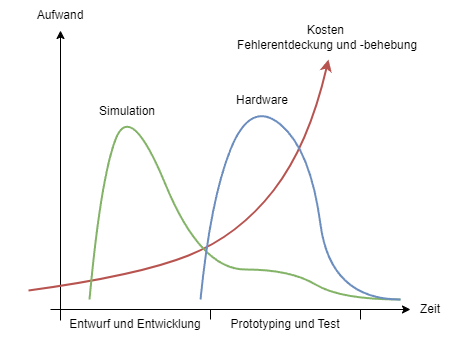

The diagram above was exported from draw.io. Its source (the exported page's mxGraphModel, read from the mxfile embedded in the PNG):
<mxGraphModel dx="1728" dy="1037" grid="1" gridSize="10" guides="1" tooltips="1" connect="1" arrows="1" fold="1" page="1" pageScale="1" pageWidth="827" pageHeight="1169" math="0" shadow="0">
  <root>
    <mxCell id="0" />
    <mxCell id="1" parent="0" />
    <mxCell id="vn1dnEoQ3g9eWZXEqQMI-3" value="" style="endArrow=classic;html=1;rounded=0;" parent="1" edge="1">
      <mxGeometry width="50" height="50" relative="1" as="geometry">
        <mxPoint x="180" y="640" as="sourcePoint" />
        <mxPoint x="540" y="640" as="targetPoint" />
      </mxGeometry>
    </mxCell>
    <mxCell id="vn1dnEoQ3g9eWZXEqQMI-4" value="" style="endArrow=classic;html=1;rounded=0;" parent="1" edge="1">
      <mxGeometry width="50" height="50" relative="1" as="geometry">
        <mxPoint x="190" y="651" as="sourcePoint" />
        <mxPoint x="190" y="361" as="targetPoint" />
      </mxGeometry>
    </mxCell>
    <mxCell id="vn1dnEoQ3g9eWZXEqQMI-14" value="Zeit" style="text;html=1;align=center;verticalAlign=middle;whiteSpace=wrap;rounded=0;" parent="1" vertex="1">
      <mxGeometry x="540" y="625" width="40" height="30" as="geometry" />
    </mxCell>
    <mxCell id="vn1dnEoQ3g9eWZXEqQMI-24" value="Aufwand" style="text;html=1;align=center;verticalAlign=middle;whiteSpace=wrap;rounded=0;rotation=0;" parent="1" vertex="1">
      <mxGeometry x="130" y="331" width="120" height="30" as="geometry" />
    </mxCell>
    <mxCell id="hARTjh3Sy_JEfjSnx1Wy-14" value="Kosten&amp;nbsp;&lt;div&gt;F&lt;span style=&quot;background-color: initial;&quot;&gt;ehlerentdeckung und -behebung&lt;/span&gt;&lt;/div&gt;" style="text;html=1;align=center;verticalAlign=middle;whiteSpace=wrap;rounded=0;rotation=0;" parent="1" vertex="1">
      <mxGeometry x="364" y="353" width="186" height="30" as="geometry" />
    </mxCell>
    <mxCell id="hARTjh3Sy_JEfjSnx1Wy-9" value="" style="curved=1;endArrow=classic;html=1;rounded=0;fillColor=#f8cecc;strokeColor=#b85450;strokeWidth=2;" parent="1" edge="1">
      <mxGeometry width="50" height="50" relative="1" as="geometry">
        <mxPoint x="158" y="621" as="sourcePoint" />
        <mxPoint x="458" y="390" as="targetPoint" />
        <Array as="points">
          <mxPoint x="268" y="606" />
          <mxPoint x="368" y="566" />
          <mxPoint x="438" y="476" />
        </Array>
      </mxGeometry>
    </mxCell>
    <mxCell id="mVladouorld5TkecgLpe-2" value="" style="curved=1;endArrow=none;html=1;rounded=0;fillColor=#d5e8d4;strokeColor=#82b366;strokeWidth=2;endFill=0;" edge="1" parent="1">
      <mxGeometry width="50" height="50" relative="1" as="geometry">
        <mxPoint x="219" y="630" as="sourcePoint" />
        <mxPoint x="530" y="630" as="targetPoint" />
        <Array as="points">
          <mxPoint x="230" y="510" />
          <mxPoint x="260" y="430" />
          <mxPoint x="330" y="600" />
          <mxPoint x="420" y="600" />
          <mxPoint x="470" y="630" />
        </Array>
      </mxGeometry>
    </mxCell>
    <mxCell id="mVladouorld5TkecgLpe-3" value="" style="curved=1;endArrow=none;html=1;rounded=0;fillColor=#dae8fc;strokeColor=#6c8ebf;strokeWidth=2;endFill=0;" edge="1" parent="1">
      <mxGeometry width="50" height="50" relative="1" as="geometry">
        <mxPoint x="330" y="630" as="sourcePoint" />
        <mxPoint x="530" y="630" as="targetPoint" />
        <Array as="points">
          <mxPoint x="340" y="530" />
          <mxPoint x="380" y="430" />
          <mxPoint x="440" y="480" />
          <mxPoint x="460" y="630" />
        </Array>
      </mxGeometry>
    </mxCell>
    <mxCell id="mVladouorld5TkecgLpe-4" value="Simulation" style="text;html=1;align=center;verticalAlign=middle;whiteSpace=wrap;rounded=0;rotation=0;" vertex="1" parent="1">
      <mxGeometry x="222" y="427" width="70" height="30" as="geometry" />
    </mxCell>
    <mxCell id="mVladouorld5TkecgLpe-6" value="Hardware" style="text;html=1;align=center;verticalAlign=middle;whiteSpace=wrap;rounded=0;rotation=0;" vertex="1" parent="1">
      <mxGeometry x="357" y="416" width="70" height="30" as="geometry" />
    </mxCell>
    <mxCell id="mVladouorld5TkecgLpe-7" value="" style="endArrow=none;html=1;rounded=0;" edge="1" parent="1">
      <mxGeometry width="50" height="50" relative="1" as="geometry">
        <mxPoint x="340" y="650" as="sourcePoint" />
        <mxPoint x="340" y="640" as="targetPoint" />
      </mxGeometry>
    </mxCell>
    <mxCell id="mVladouorld5TkecgLpe-8" value="Entwurf und Entwicklung" style="text;html=1;align=center;verticalAlign=middle;whiteSpace=wrap;rounded=0;rotation=0;" vertex="1" parent="1">
      <mxGeometry x="190" y="640" width="150" height="30" as="geometry" />
    </mxCell>
    <mxCell id="mVladouorld5TkecgLpe-9" value="Prototyping und Test" style="text;html=1;align=center;verticalAlign=middle;whiteSpace=wrap;rounded=0;rotation=0;" vertex="1" parent="1">
      <mxGeometry x="340" y="640" width="150" height="30" as="geometry" />
    </mxCell>
    <mxCell id="mVladouorld5TkecgLpe-11" value="" style="endArrow=none;html=1;rounded=0;" edge="1" parent="1">
      <mxGeometry width="50" height="50" relative="1" as="geometry">
        <mxPoint x="490" y="650" as="sourcePoint" />
        <mxPoint x="490" y="640" as="targetPoint" />
      </mxGeometry>
    </mxCell>
  </root>
</mxGraphModel>